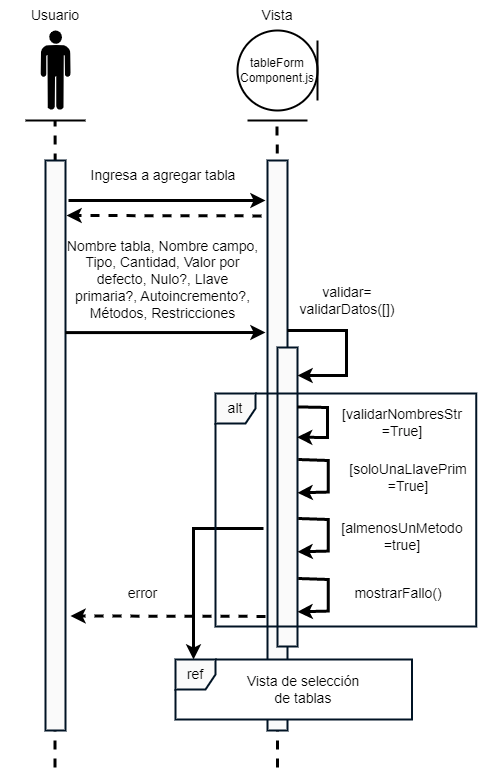

The diagram above was exported from draw.io. Its source (the exported page's mxGraphModel, read from the mxfile embedded in the PNG):
<mxGraphModel dx="1434" dy="800" grid="1" gridSize="10" guides="1" tooltips="1" connect="1" arrows="1" fold="1" page="1" pageScale="1" pageWidth="1700" pageHeight="1100" math="0" shadow="0">
  <root>
    <mxCell id="0" />
    <mxCell id="1" parent="0" />
    <mxCell id="SxFjGL8LFb4oVAsV2Bjs-46" value="" style="endArrow=none;dashed=1;html=1;rounded=0;strokeWidth=3;jumpSize=5;startSize=5;fontSize=9;startArrow=none;" parent="1" edge="1">
      <mxGeometry width="50" height="50" relative="1" as="geometry">
        <mxPoint x="99.59692307692308" y="777" as="sourcePoint" />
        <mxPoint x="99.5" y="726" as="targetPoint" />
      </mxGeometry>
    </mxCell>
    <mxCell id="SxFjGL8LFb4oVAsV2Bjs-45" value="" style="endArrow=none;dashed=1;html=1;rounded=0;strokeWidth=3;jumpSize=5;startSize=5;fontSize=9;startArrow=none;" parent="1" edge="1">
      <mxGeometry width="50" height="50" relative="1" as="geometry">
        <mxPoint x="322.0969230769231" y="777" as="sourcePoint" />
        <mxPoint x="322" y="726" as="targetPoint" />
      </mxGeometry>
    </mxCell>
    <mxCell id="wHpanWCj--JYVQprmUwv-4" value="" style="endArrow=none;dashed=1;html=1;rounded=0;strokeWidth=3;jumpSize=5;startSize=5;fontSize=9;startArrow=none;" parent="1" edge="1">
      <mxGeometry width="50" height="50" relative="1" as="geometry">
        <mxPoint x="99.69200000000001" y="190" as="sourcePoint" />
        <mxPoint x="99.57999999999993" y="130" as="targetPoint" />
      </mxGeometry>
    </mxCell>
    <mxCell id="wHpanWCj--JYVQprmUwv-9" value="" style="endArrow=none;dashed=1;html=1;rounded=0;strokeWidth=3;jumpSize=5;startSize=5;fontSize=9;startArrow=none;" parent="1" edge="1">
      <mxGeometry width="50" height="50" relative="1" as="geometry">
        <mxPoint x="321.676923076923" y="181" as="sourcePoint" />
        <mxPoint x="321.5799999999999" y="130" as="targetPoint" />
      </mxGeometry>
    </mxCell>
    <mxCell id="SxFjGL8LFb4oVAsV2Bjs-27" value="" style="rounded=0;whiteSpace=wrap;html=1;fontSize=9;strokeColor=#001324;strokeWidth=2;fillColor=#FAFAFA;" parent="1" vertex="1">
      <mxGeometry x="90" y="170" width="20" height="570" as="geometry" />
    </mxCell>
    <mxCell id="SxFjGL8LFb4oVAsV2Bjs-42" style="edgeStyle=orthogonalEdgeStyle;rounded=0;orthogonalLoop=1;jettySize=auto;html=1;strokeWidth=3;" parent="1" edge="1">
      <mxGeometry relative="1" as="geometry">
        <mxPoint x="238" y="669" as="targetPoint" />
        <mxPoint x="308" y="538" as="sourcePoint" />
        <Array as="points">
          <mxPoint x="237.7" y="538" />
        </Array>
      </mxGeometry>
    </mxCell>
    <mxCell id="SxFjGL8LFb4oVAsV2Bjs-28" value="" style="rounded=0;whiteSpace=wrap;html=1;fontSize=9;strokeColor=#001324;strokeWidth=2;fillColor=#FAFAFA;" parent="1" vertex="1">
      <mxGeometry x="312" y="170" width="20" height="570" as="geometry" />
    </mxCell>
    <mxCell id="wHpanWCj--JYVQprmUwv-1" value="" style="verticalLabelPosition=bottom;sketch=0;html=1;fillColor=#000000;verticalAlign=top;align=center;pointerEvents=1;shape=mxgraph.cisco_safe.design.actor_2;" parent="1" vertex="1">
      <mxGeometry x="85" y="40" width="30" height="80" as="geometry" />
    </mxCell>
    <mxCell id="wHpanWCj--JYVQprmUwv-2" value="Usuario" style="text;html=1;strokeColor=none;fillColor=none;align=center;verticalAlign=middle;whiteSpace=wrap;rounded=0;fontSize=14;" parent="1" vertex="1">
      <mxGeometry x="45" y="10" width="110" height="30" as="geometry" />
    </mxCell>
    <mxCell id="wHpanWCj--JYVQprmUwv-3" value="" style="endArrow=none;html=1;rounded=0;strokeWidth=2;" parent="1" edge="1">
      <mxGeometry width="50" height="50" relative="1" as="geometry">
        <mxPoint x="70" y="130" as="sourcePoint" />
        <mxPoint x="130" y="130" as="targetPoint" />
      </mxGeometry>
    </mxCell>
    <mxCell id="wHpanWCj--JYVQprmUwv-7" value="tableForm&lt;br&gt;Component.js" style="ellipse;shape=umlEntity;whiteSpace=wrap;html=1;direction=north;container=0;strokeWidth=2;" parent="1" vertex="1">
      <mxGeometry x="282" y="40" width="80" height="80" as="geometry" />
    </mxCell>
    <mxCell id="wHpanWCj--JYVQprmUwv-8" value="" style="endArrow=none;html=1;rounded=0;strokeWidth=2;" parent="1" edge="1">
      <mxGeometry width="50" height="50" relative="1" as="geometry">
        <mxPoint x="292" y="130" as="sourcePoint" />
        <mxPoint x="352" y="130" as="targetPoint" />
      </mxGeometry>
    </mxCell>
    <mxCell id="wHpanWCj--JYVQprmUwv-10" value="Vista" style="text;html=1;strokeColor=none;fillColor=none;align=center;verticalAlign=middle;whiteSpace=wrap;rounded=0;fontSize=14;" parent="1" vertex="1">
      <mxGeometry x="292" y="10" width="60" height="30" as="geometry" />
    </mxCell>
    <mxCell id="SxFjGL8LFb4oVAsV2Bjs-1" value="" style="endArrow=classic;html=1;rounded=0;fontSize=14;startSize=5;strokeWidth=3;jumpSize=5;" parent="1" edge="1">
      <mxGeometry width="50" height="50" relative="1" as="geometry">
        <mxPoint x="113" y="210" as="sourcePoint" />
        <mxPoint x="310" y="210" as="targetPoint" />
      </mxGeometry>
    </mxCell>
    <mxCell id="SxFjGL8LFb4oVAsV2Bjs-2" value="Nombre tabla, Nombre campo, Tipo, Cantidad, Valor por defecto, Nulo?, Llave primaria?, Autoincremento?, Métodos, Restricciones" style="text;html=1;strokeColor=none;fillColor=none;align=center;verticalAlign=middle;whiteSpace=wrap;rounded=0;fontSize=14;" parent="1" vertex="1">
      <mxGeometry x="110" y="241" width="195" height="95" as="geometry" />
    </mxCell>
    <mxCell id="SxFjGL8LFb4oVAsV2Bjs-15" value="" style="endArrow=classic;html=1;rounded=0;fontSize=14;startSize=5;strokeWidth=3;jumpSize=5;" parent="1" edge="1">
      <mxGeometry width="50" height="50" relative="1" as="geometry">
        <mxPoint x="110" y="342.0999999999999" as="sourcePoint" />
        <mxPoint x="310" y="342" as="targetPoint" />
      </mxGeometry>
    </mxCell>
    <mxCell id="SxFjGL8LFb4oVAsV2Bjs-17" value="" style="rounded=0;whiteSpace=wrap;html=1;fontSize=9;strokeColor=#001324;strokeWidth=2;fillColor=#FAFAFA;" parent="1" vertex="1">
      <mxGeometry x="322" y="357" width="20" height="299" as="geometry" />
    </mxCell>
    <mxCell id="SxFjGL8LFb4oVAsV2Bjs-18" value="" style="endArrow=classic;html=1;rounded=0;fontSize=14;startSize=5;strokeWidth=3;jumpSize=5;" parent="1" edge="1">
      <mxGeometry width="50" height="50" relative="1" as="geometry">
        <mxPoint x="332" y="340" as="sourcePoint" />
        <mxPoint x="342" y="385" as="targetPoint" />
        <Array as="points">
          <mxPoint x="391" y="340" />
          <mxPoint x="391" y="385" />
        </Array>
      </mxGeometry>
    </mxCell>
    <mxCell id="SxFjGL8LFb4oVAsV2Bjs-19" value="" style="endArrow=classic;html=1;rounded=0;fontSize=14;startSize=5;strokeWidth=3;jumpSize=5;strokeColor=default;dashed=1;" parent="1" edge="1">
      <mxGeometry width="50" height="50" relative="1" as="geometry">
        <mxPoint x="310" y="625.9" as="sourcePoint" />
        <mxPoint x="115" y="625.5" as="targetPoint" />
      </mxGeometry>
    </mxCell>
    <mxCell id="SxFjGL8LFb4oVAsV2Bjs-20" value="validar=&lt;br&gt;validarDatos([])" style="text;html=1;strokeColor=none;fillColor=none;align=center;verticalAlign=middle;whiteSpace=wrap;rounded=0;fontSize=14;" parent="1" vertex="1">
      <mxGeometry x="332" y="290" width="120" height="40" as="geometry" />
    </mxCell>
    <mxCell id="SxFjGL8LFb4oVAsV2Bjs-21" value="error" style="text;html=1;strokeColor=none;fillColor=none;align=center;verticalAlign=middle;whiteSpace=wrap;rounded=0;fontSize=14;" parent="1" vertex="1">
      <mxGeometry x="155" y="593" width="65" height="20" as="geometry" />
    </mxCell>
    <mxCell id="SxFjGL8LFb4oVAsV2Bjs-22" value="" style="endArrow=classic;html=1;rounded=0;fontSize=14;startSize=5;strokeWidth=3;jumpSize=5;exitX=1.069;exitY=0.185;exitDx=0;exitDy=0;exitPerimeter=0;entryX=0.977;entryY=0.516;entryDx=0;entryDy=0;entryPerimeter=0;" parent="1" edge="1">
      <mxGeometry width="50" height="50" relative="1" as="geometry">
        <mxPoint x="342" y="416.4200000000001" as="sourcePoint" />
        <mxPoint x="341.53999999999996" y="446.72" as="targetPoint" />
        <Array as="points">
          <mxPoint x="372" y="417" />
          <mxPoint x="372" y="447" />
        </Array>
      </mxGeometry>
    </mxCell>
    <mxCell id="SxFjGL8LFb4oVAsV2Bjs-23" value="[validarNombresStr&lt;br&gt;=True]" style="text;html=1;strokeColor=none;fillColor=none;align=center;verticalAlign=middle;whiteSpace=wrap;rounded=0;fontSize=14;" parent="1" vertex="1">
      <mxGeometry x="382" y="416" width="130" height="32" as="geometry" />
    </mxCell>
    <mxCell id="SxFjGL8LFb4oVAsV2Bjs-26" value="alt" style="shape=umlFrame;whiteSpace=wrap;html=1;fontSize=14;strokeColor=#001324;strokeWidth=2;fillColor=#FAFAFA;width=40;height=30;" parent="1" vertex="1">
      <mxGeometry x="260" y="403" width="260.8" height="233" as="geometry" />
    </mxCell>
    <mxCell id="SxFjGL8LFb4oVAsV2Bjs-29" value="Ingresa a agregar tabla" style="text;html=1;strokeColor=none;fillColor=none;align=center;verticalAlign=middle;whiteSpace=wrap;rounded=0;fontSize=14;" parent="1" vertex="1">
      <mxGeometry x="129.5" y="160" width="156" height="50" as="geometry" />
    </mxCell>
    <mxCell id="SxFjGL8LFb4oVAsV2Bjs-33" value="" style="endArrow=classic;html=1;rounded=0;fontSize=14;startSize=5;strokeWidth=3;jumpSize=5;exitX=1.069;exitY=0.185;exitDx=0;exitDy=0;exitPerimeter=0;entryX=0.96;entryY=0.843;entryDx=0;entryDy=0;entryPerimeter=0;" parent="1" edge="1">
      <mxGeometry width="50" height="50" relative="1" as="geometry">
        <mxPoint x="342.8" y="469" as="sourcePoint" />
        <mxPoint x="342.00000000000006" y="502.31000000000006" as="targetPoint" />
        <Array as="points">
          <mxPoint x="372.8" y="470" />
          <mxPoint x="372.8" y="481.5799999999999" />
          <mxPoint x="372.8" y="501.5799999999999" />
        </Array>
      </mxGeometry>
    </mxCell>
    <mxCell id="SxFjGL8LFb4oVAsV2Bjs-34" value="[soloUnaLlavePrim&lt;br&gt;=True]" style="text;html=1;strokeColor=none;fillColor=none;align=center;verticalAlign=middle;whiteSpace=wrap;rounded=0;fontSize=14;" parent="1" vertex="1">
      <mxGeometry x="382.8" y="471" width="140" height="32" as="geometry" />
    </mxCell>
    <mxCell id="SxFjGL8LFb4oVAsV2Bjs-35" value="" style="endArrow=classic;html=1;rounded=0;fontSize=14;startSize=5;strokeWidth=3;jumpSize=5;exitX=1.069;exitY=0.185;exitDx=0;exitDy=0;exitPerimeter=0;entryX=0.96;entryY=0.843;entryDx=0;entryDy=0;entryPerimeter=0;" parent="1" edge="1">
      <mxGeometry width="50" height="50" relative="1" as="geometry">
        <mxPoint x="342.8" y="528" as="sourcePoint" />
        <mxPoint x="342.00000000000006" y="561.3100000000001" as="targetPoint" />
        <Array as="points">
          <mxPoint x="372.8" y="529" />
          <mxPoint x="372.8" y="540.5799999999999" />
          <mxPoint x="372.8" y="560.5799999999999" />
        </Array>
      </mxGeometry>
    </mxCell>
    <mxCell id="SxFjGL8LFb4oVAsV2Bjs-36" value="[almenosUnMetodo&lt;br&gt;=true]" style="text;html=1;strokeColor=none;fillColor=none;align=center;verticalAlign=middle;whiteSpace=wrap;rounded=0;fontSize=14;" parent="1" vertex="1">
      <mxGeometry x="377" y="530" width="140" height="32" as="geometry" />
    </mxCell>
    <mxCell id="SxFjGL8LFb4oVAsV2Bjs-37" value="" style="endArrow=classic;html=1;rounded=0;fontSize=14;startSize=5;strokeWidth=3;jumpSize=5;exitX=1.069;exitY=0.185;exitDx=0;exitDy=0;exitPerimeter=0;entryX=0.96;entryY=0.843;entryDx=0;entryDy=0;entryPerimeter=0;" parent="1" edge="1">
      <mxGeometry width="50" height="50" relative="1" as="geometry">
        <mxPoint x="342.8" y="588" as="sourcePoint" />
        <mxPoint x="342.00000000000006" y="621.3100000000001" as="targetPoint" />
        <Array as="points">
          <mxPoint x="372.8" y="589" />
          <mxPoint x="372.8" y="600.5799999999999" />
          <mxPoint x="372.8" y="620.5799999999999" />
        </Array>
      </mxGeometry>
    </mxCell>
    <mxCell id="SxFjGL8LFb4oVAsV2Bjs-39" value="mostrarFallo()" style="text;html=1;strokeColor=none;fillColor=none;align=center;verticalAlign=middle;whiteSpace=wrap;rounded=0;fontSize=14;" parent="1" vertex="1">
      <mxGeometry x="382.8" y="588" width="120" height="30" as="geometry" />
    </mxCell>
    <mxCell id="SxFjGL8LFb4oVAsV2Bjs-41" value="ref" style="shape=umlFrame;whiteSpace=wrap;html=1;fontSize=14;strokeColor=#001324;strokeWidth=2;fillColor=#FAFAFA;width=40;height=30;swimlaneFillColor=default;" parent="1" vertex="1">
      <mxGeometry x="220" y="669" width="236.5" height="60" as="geometry" />
    </mxCell>
    <mxCell id="SxFjGL8LFb4oVAsV2Bjs-43" value="Vista de selección de tablas" style="text;html=1;strokeColor=none;fillColor=none;align=center;verticalAlign=middle;whiteSpace=wrap;rounded=0;fontSize=14;" parent="1" vertex="1">
      <mxGeometry x="288" y="684" width="120" height="30" as="geometry" />
    </mxCell>
    <mxCell id="0tLR-HL8baBq6tPxE6yg-1" value="" style="endArrow=classic;html=1;rounded=0;fontSize=14;startSize=5;strokeWidth=3;jumpSize=5;strokeColor=default;dashed=1;" edge="1" parent="1">
      <mxGeometry width="50" height="50" relative="1" as="geometry">
        <mxPoint x="306" y="225.4000000000001" as="sourcePoint" />
        <mxPoint x="111" y="225" as="targetPoint" />
      </mxGeometry>
    </mxCell>
  </root>
</mxGraphModel>